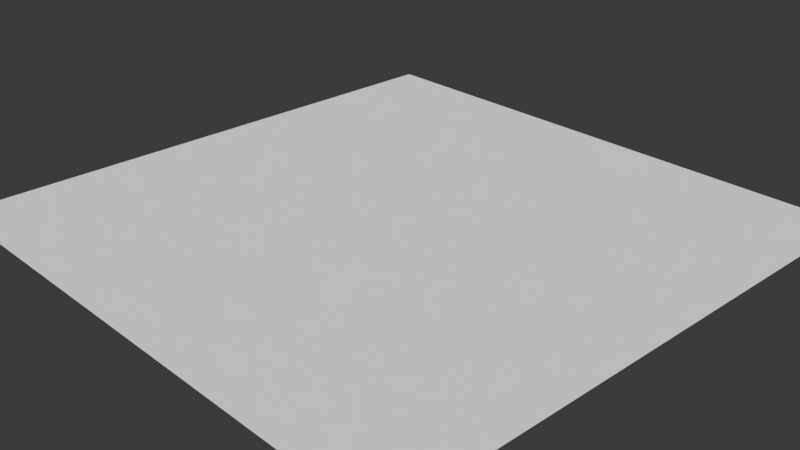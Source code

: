 # Source: 4_1.blend  (saved by Blender 4.1.23; exported with 4.5.12 LTS)
import bpy
from mathutils import Matrix  # noqa: F401  (used for matrix-valued properties, if any)

bpy.ops.wm.read_factory_settings(use_empty=True)
scene = bpy.context.scene
scene.name = 'Scene'

# ---- collections
col_collection = bpy.data.collections.new('Collection'); scene.collection.children.link(col_collection)

# ---- materials (node trees are filled in below, after node groups)
mat_x = bpy.data.materials.new('ТВ-шум')
mat_x.use_transparent_shadow = False

# ---- material node trees
mat_x.use_nodes = True; mat_x.node_tree.nodes.clear()
_N = mat_x.node_tree.nodes; _L = mat_x.node_tree.links
n0 = _N.new('ShaderNodeOutputMaterial'); n0.name = 'Material Output'; n0.location = (387, 255)
n1 = _N.new('ShaderNodeTexCoord'); n1.name = 'Texture Coordinate'; n1.location = (-289, 278)
n2 = _N.new('ShaderNodeTexWhiteNoise'); n2.name = 'White Noise Texture'; n2.location = (-51, 263)
n3 = _N.new('ShaderNodeEmission'); n3.name = 'Emission'; n3.location = (151, 212)
n3.inputs[1].default_value = 1.5
_L.new(n1.outputs[0], n2.inputs[0])
_L.new(n2.outputs[0], n3.inputs[0])
_L.new(n3.outputs[0], n0.inputs[0])
n0.is_active_output = True

# ---- world
world_world = bpy.data.worlds.new('World'); scene.world = world_world
world_world.use_nodes = True; world_world.node_tree.nodes.clear()
_N = world_world.node_tree.nodes; _L = world_world.node_tree.links
n0 = _N.new('ShaderNodeOutputWorld'); n0.name = 'World Output'; n0.location = (300, 300)
n1 = _N.new('ShaderNodeBackground'); n1.name = 'Background'; n1.location = (10, 300)
n1.inputs[0].default_value = (0.05088, 0.05088, 0.05088, 1.0)
_L.new(n1.outputs[0], n0.inputs[0])
n0.is_active_output = True
world_world.color = (0.05088, 0.05088, 0.05088)
world_world.use_sun_shadow = False
world_world.sun_shadow_jitter_overblur = 0.0

# ---- cameras
cam_camera = bpy.data.cameras.new('Camera')
cam_camera.clip_end = 100.0
cam_camera.ortho_scale = 7.314

# ---- lights
light_light = bpy.data.lights.new('Light', 'POINT')
light_light.transmission_factor = 0.0
light_light.energy = 1000.0
light_light.shadow_soft_size = 0.1
light_light.shadow_maximum_resolution = 0.006
light_light.use_absolute_resolution = True

# ---- meshes
me_plane = bpy.data.meshes.new('Plane')
me_plane.from_pydata([(3.194, 3.194, 0.0), (-3.194, 3.194, 0.0), (3.194, -3.194, 0.0), (-3.194, -3.194, 0.0)], [], [(0, 1, 3, 2)])
_uv = me_plane.uv_layers.new(name='UVMap')
_uv.uv.foreach_set('vector', [0.0, 0.0, 1.0, 0.0, 1.0, 1.0, 0.0, 1.0])
me_plane.materials.append(mat_x)
me_plane.update()

# ---- objects
ob_light = bpy.data.objects.new('Light', light_light)
ob_camera = bpy.data.objects.new('Camera', cam_camera)
ob_plane = bpy.data.objects.new('Plane', me_plane)

# ---- transforms, parenting, visibility, modifiers, constraints
ob_light.location = (4.076, 1.005, 5.904)
ob_light.rotation_euler = (0.6503, 0.05522, 1.866)
ob_light.lock_rotations_4d = False
ob_light.empty_display_type = 'ARROWS'
ob_light.color = (0.0, 0.0, 0.0, 0.0)
ob_light.lineart.crease_threshold = 0.0
ob_camera.location = (7.359, -6.926, 4.958)
ob_camera.rotation_euler = (1.109, 0.0, 0.8149)
ob_camera.lock_rotations_4d = False
ob_camera.empty_display_type = 'ARROWS'
ob_camera.color = (0.0, 0.0, 0.0, 0.0)
ob_camera.display_type = 'WIRE'
ob_camera.lineart.crease_threshold = 0.0
ob_plane.location = (0.0, 0.0, 0.0)

# ---- collection membership
col_collection.objects.link(ob_light)
col_collection.objects.link(ob_camera)
col_collection.objects.link(ob_plane)

# ---- scene / render settings (as saved in the file)
scene.camera = ob_camera
scene.frame_start = 1; scene.frame_end = 250; scene.frame_set(1)
scene.render.engine = 'BLENDER_EEVEE_NEXT'
scene.cycles.sampling_pattern = 'TABULATED_SOBOL'
scene.eevee.ray_tracing_options.trace_max_roughness = 0.0
bpy.context.view_layer.update()
